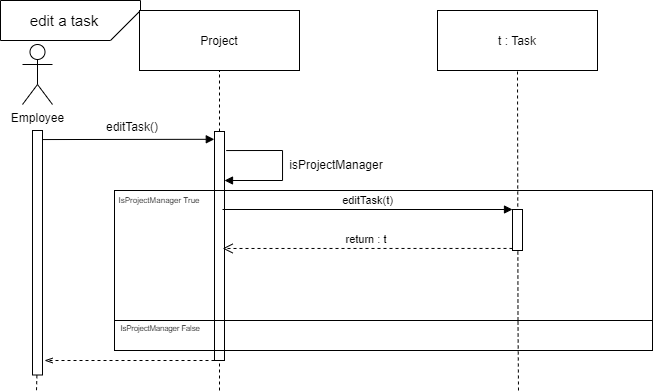

The diagram above was exported from draw.io. Its source (the exported page's mxGraphModel, read from the mxfile embedded in the PNG):
<mxGraphModel dx="881" dy="518" grid="1" gridSize="10" guides="1" tooltips="1" connect="1" arrows="1" fold="1" page="1" pageScale="1" pageWidth="827" pageHeight="1169" math="0" shadow="0">
  <root>
    <mxCell id="MIqoSEBMxUUtjrLPSdNm-0" />
    <mxCell id="MIqoSEBMxUUtjrLPSdNm-1" parent="MIqoSEBMxUUtjrLPSdNm-0" />
    <mxCell id="jy4ZqsTetC2TtFT4KfRL-0" value="" style="shape=card;whiteSpace=wrap;html=1;rotation=-180;fillColor=none;" parent="MIqoSEBMxUUtjrLPSdNm-1" vertex="1">
      <mxGeometry x="98" y="40" width="140" height="40" as="geometry" />
    </mxCell>
    <mxCell id="MIqoSEBMxUUtjrLPSdNm-3" style="edgeStyle=orthogonalEdgeStyle;rounded=0;orthogonalLoop=1;jettySize=auto;html=1;entryX=-0.019;entryY=0.034;entryDx=0;entryDy=0;entryPerimeter=0;endArrow=block;endFill=1;exitX=1.013;exitY=0.037;exitDx=0;exitDy=0;exitPerimeter=0;" parent="MIqoSEBMxUUtjrLPSdNm-1" source="LJe-xPgXw85MylfbgQzI-1" target="MIqoSEBMxUUtjrLPSdNm-11" edge="1">
      <mxGeometry relative="1" as="geometry">
        <mxPoint x="212.00000000000728" y="170" as="sourcePoint" />
        <mxPoint x="312" y="170" as="targetPoint" />
        <Array as="points">
          <mxPoint x="312" y="179" />
        </Array>
      </mxGeometry>
    </mxCell>
    <mxCell id="MIqoSEBMxUUtjrLPSdNm-5" value="editTask()" style="text;html=1;strokeColor=none;fillColor=none;align=center;verticalAlign=middle;whiteSpace=wrap;rounded=0;" parent="MIqoSEBMxUUtjrLPSdNm-1" vertex="1">
      <mxGeometry x="210" y="156" width="40" height="20" as="geometry" />
    </mxCell>
    <mxCell id="MIqoSEBMxUUtjrLPSdNm-6" value="Project" style="rounded=0;whiteSpace=wrap;html=1;fillColor=#FFFFFF;" parent="MIqoSEBMxUUtjrLPSdNm-1" vertex="1">
      <mxGeometry x="237" y="50" width="160" height="60" as="geometry" />
    </mxCell>
    <mxCell id="MIqoSEBMxUUtjrLPSdNm-7" value="" style="endArrow=none;dashed=1;html=1;" parent="MIqoSEBMxUUtjrLPSdNm-1" source="MIqoSEBMxUUtjrLPSdNm-11" edge="1">
      <mxGeometry width="50" height="50" relative="1" as="geometry">
        <mxPoint x="317" y="490" as="sourcePoint" />
        <mxPoint x="317" y="110" as="targetPoint" />
      </mxGeometry>
    </mxCell>
    <mxCell id="XohnjKAdDpAFKeU5yb6s-0" style="edgeStyle=orthogonalEdgeStyle;rounded=0;orthogonalLoop=1;jettySize=auto;html=1;dashed=1;endArrow=openThin;endFill=0;strokeWidth=1;" parent="MIqoSEBMxUUtjrLPSdNm-1" source="MIqoSEBMxUUtjrLPSdNm-11" edge="1">
      <mxGeometry relative="1" as="geometry">
        <mxPoint x="142" y="400" as="targetPoint" />
        <Array as="points">
          <mxPoint x="142" y="400" />
        </Array>
      </mxGeometry>
    </mxCell>
    <mxCell id="MIqoSEBMxUUtjrLPSdNm-11" value="" style="html=1;points=[];perimeter=orthogonalPerimeter;" parent="MIqoSEBMxUUtjrLPSdNm-1" vertex="1">
      <mxGeometry x="312" y="171" width="10" height="229" as="geometry" />
    </mxCell>
    <mxCell id="MIqoSEBMxUUtjrLPSdNm-12" value="" style="endArrow=none;dashed=1;html=1;" parent="MIqoSEBMxUUtjrLPSdNm-1" target="MIqoSEBMxUUtjrLPSdNm-11" edge="1">
      <mxGeometry width="50" height="50" relative="1" as="geometry">
        <mxPoint x="317" y="430" as="sourcePoint" />
        <mxPoint x="317" y="110" as="targetPoint" />
      </mxGeometry>
    </mxCell>
    <mxCell id="MIqoSEBMxUUtjrLPSdNm-24" value="&lt;font style=&quot;font-size: 15px&quot;&gt;edit a task&lt;/font&gt;" style="text;html=1;strokeColor=none;fillColor=none;align=center;verticalAlign=middle;whiteSpace=wrap;rounded=0;" parent="MIqoSEBMxUUtjrLPSdNm-1" vertex="1">
      <mxGeometry x="107" y="40" width="110" height="40" as="geometry" />
    </mxCell>
    <mxCell id="7-rOPolBIeK88bOSs5rM-0" style="edgeStyle=orthogonalEdgeStyle;rounded=0;orthogonalLoop=1;jettySize=auto;html=1;endArrow=block;endFill=1;" parent="MIqoSEBMxUUtjrLPSdNm-1" edge="1">
      <mxGeometry relative="1" as="geometry">
        <Array as="points">
          <mxPoint x="380" y="190" />
          <mxPoint x="380" y="220" />
        </Array>
        <mxPoint x="323.71000000000004" y="190.04857142857145" as="sourcePoint" />
        <mxPoint x="322" y="220" as="targetPoint" />
      </mxGeometry>
    </mxCell>
    <mxCell id="7-rOPolBIeK88bOSs5rM-2" value="isProjectManager" style="text;html=1;strokeColor=none;fillColor=none;align=center;verticalAlign=middle;whiteSpace=wrap;rounded=0;" parent="MIqoSEBMxUUtjrLPSdNm-1" vertex="1">
      <mxGeometry x="414" y="194" width="40" height="20" as="geometry" />
    </mxCell>
    <mxCell id="51ISNreqwLeFKOLuCXMP-0" value="" style="rounded=0;whiteSpace=wrap;html=1;fillColor=none;" parent="MIqoSEBMxUUtjrLPSdNm-1" vertex="1">
      <mxGeometry x="212" y="230" width="538" height="130" as="geometry" />
    </mxCell>
    <mxCell id="u3D4GZO1KQf2tewotemH-0" value="&lt;font style=&quot;font-size: 8px&quot;&gt;IsProjectManager True&lt;/font&gt;" style="text;html=1;strokeColor=none;fillColor=none;align=center;verticalAlign=middle;whiteSpace=wrap;rounded=0;" parent="MIqoSEBMxUUtjrLPSdNm-1" vertex="1">
      <mxGeometry x="212" y="233" width="90" height="10" as="geometry" />
    </mxCell>
    <mxCell id="u3D4GZO1KQf2tewotemH-3" value="t : Task" style="rounded=0;whiteSpace=wrap;html=1;fillColor=#FFFFFF;" parent="MIqoSEBMxUUtjrLPSdNm-1" vertex="1">
      <mxGeometry x="535" y="50" width="160" height="60" as="geometry" />
    </mxCell>
    <mxCell id="cxBDs9XxBT3UlcIiDrmD-1" value="" style="endArrow=none;dashed=1;html=1;entryX=0.5;entryY=1;entryDx=0;entryDy=0;exitX=0.75;exitY=1;exitDx=0;exitDy=0;" parent="MIqoSEBMxUUtjrLPSdNm-1" source="51ISNreqwLeFKOLuCXMP-0" target="u3D4GZO1KQf2tewotemH-3" edge="1">
      <mxGeometry width="50" height="50" relative="1" as="geometry">
        <mxPoint x="410" y="480" as="sourcePoint" />
        <mxPoint x="460" y="430" as="targetPoint" />
      </mxGeometry>
    </mxCell>
    <mxCell id="cxBDs9XxBT3UlcIiDrmD-2" value="" style="endArrow=none;dashed=1;html=1;entryX=0.75;entryY=1;entryDx=0;entryDy=0;" parent="MIqoSEBMxUUtjrLPSdNm-1" target="51ISNreqwLeFKOLuCXMP-0" edge="1">
      <mxGeometry width="50" height="50" relative="1" as="geometry">
        <mxPoint x="616" y="430" as="sourcePoint" />
        <mxPoint x="550" y="310" as="targetPoint" />
      </mxGeometry>
    </mxCell>
    <mxCell id="98pIgBKmRBmJVjaVdwb6-0" value="" style="html=1;points=[];perimeter=orthogonalPerimeter;" parent="MIqoSEBMxUUtjrLPSdNm-1" vertex="1">
      <mxGeometry x="610" y="249" width="10" height="41" as="geometry" />
    </mxCell>
    <mxCell id="98pIgBKmRBmJVjaVdwb6-1" value="editTask(t)" style="html=1;verticalAlign=bottom;endArrow=block;entryX=0;entryY=0;" parent="MIqoSEBMxUUtjrLPSdNm-1" target="98pIgBKmRBmJVjaVdwb6-0" edge="1">
      <mxGeometry relative="1" as="geometry">
        <mxPoint x="320" y="249" as="sourcePoint" />
      </mxGeometry>
    </mxCell>
    <mxCell id="98pIgBKmRBmJVjaVdwb6-2" value="return : t&amp;nbsp;" style="html=1;verticalAlign=bottom;endArrow=open;dashed=1;endSize=8;exitX=0;exitY=0.95;entryX=0.201;entryY=0.446;entryDx=0;entryDy=0;entryPerimeter=0;" parent="MIqoSEBMxUUtjrLPSdNm-1" source="98pIgBKmRBmJVjaVdwb6-0" target="51ISNreqwLeFKOLuCXMP-0" edge="1">
      <mxGeometry relative="1" as="geometry">
        <mxPoint x="540" y="325" as="targetPoint" />
      </mxGeometry>
    </mxCell>
    <mxCell id="89wYVgrvemPv2CBPNLlf-0" value="" style="rounded=0;whiteSpace=wrap;html=1;fillColor=none;" parent="MIqoSEBMxUUtjrLPSdNm-1" vertex="1">
      <mxGeometry x="212" y="360" width="538" height="30" as="geometry" />
    </mxCell>
    <mxCell id="VbX0ct22UC-uhwjHdb_C-0" value="&lt;font style=&quot;font-size: 7.5px&quot;&gt;IsProjectManager False&lt;/font&gt;" style="text;html=1;strokeColor=none;fillColor=none;align=center;verticalAlign=middle;whiteSpace=wrap;rounded=0;" parent="MIqoSEBMxUUtjrLPSdNm-1" vertex="1">
      <mxGeometry x="213" y="350.5" width="90" height="30" as="geometry" />
    </mxCell>
    <mxCell id="LJe-xPgXw85MylfbgQzI-0" value="Employee" style="shape=umlActor;verticalLabelPosition=bottom;verticalAlign=top;html=1;outlineConnect=0;fillColor=none;" parent="MIqoSEBMxUUtjrLPSdNm-1" vertex="1">
      <mxGeometry x="120" y="84" width="30" height="60" as="geometry" />
    </mxCell>
    <mxCell id="LJe-xPgXw85MylfbgQzI-1" value="" style="html=1;points=[];perimeter=orthogonalPerimeter;" parent="MIqoSEBMxUUtjrLPSdNm-1" vertex="1">
      <mxGeometry x="130" y="170" width="10" height="244.5" as="geometry" />
    </mxCell>
    <mxCell id="Dx82mgkbNcZ6iC-KJNiO-0" value="" style="endArrow=none;dashed=1;html=1;strokeWidth=1;exitX=0.44;exitY=1.001;exitDx=0;exitDy=0;exitPerimeter=0;" parent="MIqoSEBMxUUtjrLPSdNm-1" source="LJe-xPgXw85MylfbgQzI-1" edge="1">
      <mxGeometry width="50" height="50" relative="1" as="geometry">
        <mxPoint x="190" y="340" as="sourcePoint" />
        <mxPoint x="134" y="430" as="targetPoint" />
      </mxGeometry>
    </mxCell>
  </root>
</mxGraphModel>